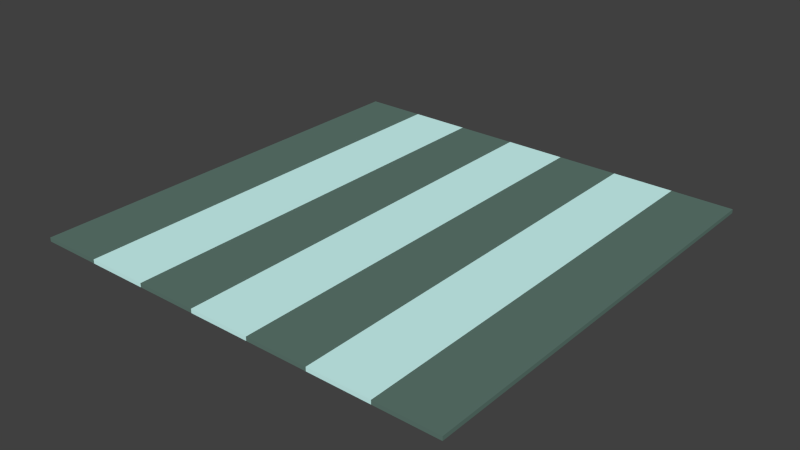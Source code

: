 # Source: carpet.blend  (saved by Blender 2.75.0; exported with 4.5.12 LTS)
import bpy
from mathutils import Matrix  # noqa: F401  (used for matrix-valued properties, if any)

bpy.ops.wm.read_factory_settings(use_empty=True)
scene = bpy.context.scene
scene.name = 'Scene'

# ---- collections
col_collection_1 = bpy.data.collections.new('Collection 1'); scene.collection.children.link(col_collection_1)

# ---- materials (node trees are filled in below, after node groups)
mat_carpetareaa = bpy.data.materials.new('CarpetAreaA')
mat_carpetareaa.alpha_threshold = 0.0
mat_carpetareaa.use_transparent_shadow = False
mat_carpetareaa.diffuse_color = (0.117, 0.1946, 0.1651, 1.0)
mat_carpetareaa.roughness = 0.5
mat_carpetareaa.specular_intensity = 0.0
mat_carpetareab = bpy.data.materials.new('CarpetAreaB')
mat_carpetareab.alpha_threshold = 0.0
mat_carpetareab.use_transparent_shadow = False
mat_carpetareab.diffuse_color = (0.6491, 1.0, 0.9713, 1.0)
mat_carpetareab.roughness = 0.5
mat_carpetareab.specular_intensity = 0.0

# ---- material node trees

# ---- world
world_world = bpy.data.worlds.new('World'); scene.world = world_world
world_world.color = (0.05088, 0.05088, 0.05088)
world_world.use_sun_shadow = False
world_world.sun_shadow_jitter_overblur = 0.0
world_world.cycles.sampling_method = 'MANUAL'
world_world.cycles.sample_map_resolution = 256

# ---- meshes
me_x = bpy.data.meshes.new('グリッド')
me_x.from_pydata([(-1.2, -1.2, 0.022), (-0.8571, -1.2, 0.022), (-0.5143, -1.2, 0.022), (-0.1714, -1.2, 0.022), (0.1714, -1.2, 0.022), (0.5143, -1.2, 0.022), (0.8571, -1.2, 0.022), (1.2, -1.2, 0.022), (-1.2, 1.2, 0.022), (-0.8571, 1.2, 0.022), (-0.5143, 1.2, 0.022), (-0.1714, 1.2, 0.022), (0.1714, 1.2, 0.022), (0.5143, 1.2, 0.022), (0.8571, 1.2, 0.022), (1.2, 1.2, 0.022), (-1.2, -1.2, 0.0), (-0.8571, -1.2, 0.0), (-0.5143, -1.2, 0.0), (-0.1714, -1.2, 0.0), (0.1714, -1.2, 0.0), (0.5143, -1.2, 0.0), (0.8571, -1.2, 0.0), (1.2, -1.2, 0.0), (-1.2, 1.2, 0.0), (-0.8571, 1.2, 0.0), (-0.5143, 1.2, 0.0), (-0.1714, 1.2, 0.0), (0.1714, 1.2, 0.0), (0.5143, 1.2, 0.0), (0.8571, 1.2, 0.0), (1.2, 1.2, 0.0)], [], [(0, 1, 9, 8), (1, 2, 10, 9), (2, 3, 11, 10), (3, 4, 12, 11), (4, 5, 13, 12), (5, 6, 14, 13), (6, 7, 15, 14), (24, 25, 17, 16), (25, 26, 18, 17), (26, 27, 19, 18), (27, 28, 20, 19), (28, 29, 21, 20), (29, 30, 22, 21), (30, 31, 23, 22), (0, 8, 24, 16), (1, 0, 16, 17), (8, 9, 25, 24), (2, 1, 17, 18), (9, 10, 26, 25), (3, 2, 18, 19), (10, 11, 27, 26), (4, 3, 19, 20), (11, 12, 28, 27), (5, 4, 20, 21), (12, 13, 29, 28), (6, 5, 21, 22), (13, 14, 30, 29), (7, 6, 22, 23), (15, 7, 23, 31), (14, 15, 31, 30)])
me_x.polygons.foreach_set('material_index', [0, 1, 0, 1, 0, 1, 0, 0, 1, 0, 1, 0, 1, 0, 0, 0, 0, 1, 1, 0, 0, 1, 1, 0, 0, 1, 1, 0, 0, 0])
me_x.materials.append(mat_carpetareaa)
me_x.materials.append(mat_carpetareab)
me_x.use_remesh_preserve_volume = False
me_x.use_remesh_preserve_attributes = False
me_x.use_mirror_vertex_groups = False
me_x.update()

# ---- objects
ob_carpet = bpy.data.objects.new('Carpet', me_x)

# ---- transforms, parenting, visibility, modifiers, constraints
ob_carpet.location = (0.0, 0.0, 0.0)
ob_carpet.lineart.crease_threshold = 0.0

# ---- collection membership
col_collection_1.objects.link(ob_carpet)

# ---- scene / render settings (as saved in the file)
scene.frame_start = 1; scene.frame_end = 250; scene.frame_set(1)
scene.render.engine = 'BLENDER_EEVEE_NEXT'
scene.render.resolution_percentage = 50
scene.render.dither_intensity = 0.0
scene.cycles.use_denoising = False
scene.cycles.samples = 1024
scene.cycles.sampling_pattern = 'TABULATED_SOBOL'
scene.cycles.light_sampling_threshold = 0.0
scene.cycles.use_adaptive_sampling = False
scene.cycles.use_light_tree = False
scene.cycles.blur_glossy = 0.0
scene.cycles.pixel_filter_type = 'GAUSSIAN'
scene.cycles.sample_clamp_indirect = 0.0
scene.view_settings.view_transform = 'Standard'
bpy.context.view_layer.update()

# ---- added for rendering (the .blend has no active camera and no usable light): camera, sun
cam_auto = bpy.data.cameras.new('AutoCamera')
cam_auto.lens = 50.0
cam_auto.sensor_width = 36.0
cam_auto.clip_end = 1000.0
ob_auto_camera = bpy.data.objects.new('AutoCamera', cam_auto)
scene.collection.objects.link(ob_auto_camera)
ob_auto_camera.location = (3.14038, -3.76846, 2.52331)
ob_auto_camera.rotation_euler = (1.09748, -7.21219e-08, 0.694738)
scene.camera = ob_auto_camera
light_auto_sun = bpy.data.lights.new('AutoSun', 'SUN')
light_auto_sun.energy = 3.0
light_auto_sun.angle = 0.0523599
ob_auto_sun = bpy.data.objects.new('AutoSun', light_auto_sun)
scene.collection.objects.link(ob_auto_sun)
ob_auto_sun.rotation_euler = (0.872665, 0.174533, 0.523599)
bpy.context.view_layer.update()
